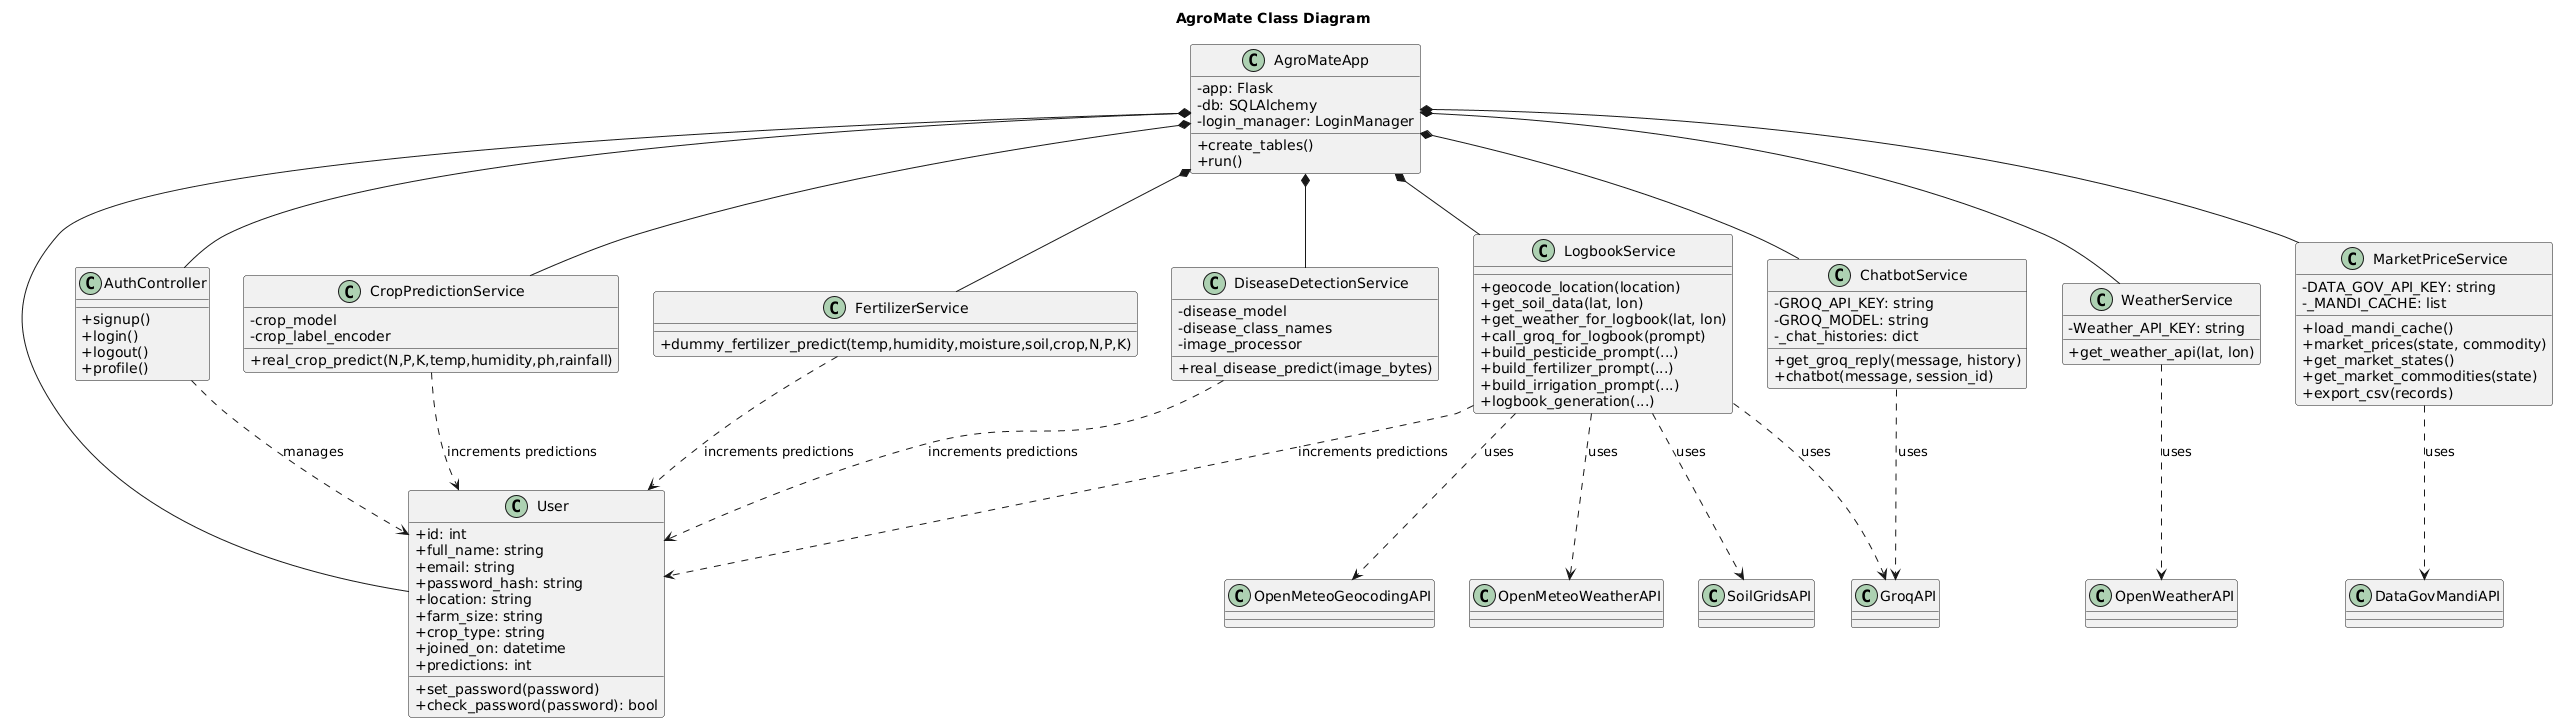

The diagram above was rendered by PlantUML. Its source (embedded in the PNG):
@startuml
title AgroMate Class Diagram
skinparam classAttributeIconSize 0

class AgroMateApp {
  - app: Flask
  - db: SQLAlchemy
  - login_manager: LoginManager
  + create_tables()
  + run()
}

class User {
  + id: int
  + full_name: string
  + email: string
  + password_hash: string
  + location: string
  + farm_size: string
  + crop_type: string
  + joined_on: datetime
  + predictions: int
  + set_password(password)
  + check_password(password): bool
}

class AuthController {
  + signup()
  + login()
  + logout()
  + profile()
}

class CropPredictionService {
  - crop_model
  - crop_label_encoder
  + real_crop_predict(N,P,K,temp,humidity,ph,rainfall)
}

class FertilizerService {
  + dummy_fertilizer_predict(temp,humidity,moisture,soil,crop,N,P,K)
}

class DiseaseDetectionService {
  - disease_model
  - disease_class_names
  - image_processor
  + real_disease_predict(image_bytes)
}

class WeatherService {
  - Weather_API_KEY: string
  + get_weather_api(lat, lon)
}

class MarketPriceService {
  - DATA_GOV_API_KEY: string
  - _MANDI_CACHE: list
  + load_mandi_cache()
  + market_prices(state, commodity)
  + get_market_states()
  + get_market_commodities(state)
  + export_csv(records)
}

class ChatbotService {
  - GROQ_API_KEY: string
  - GROQ_MODEL: string
  - _chat_histories: dict
  + get_groq_reply(message, history)
  + chatbot(message, session_id)
}

class LogbookService {
  + geocode_location(location)
  + get_soil_data(lat, lon)
  + get_weather_for_logbook(lat, lon)
  + call_groq_for_logbook(prompt)
  + build_pesticide_prompt(...)
  + build_fertilizer_prompt(...)
  + build_irrigation_prompt(...)
  + logbook_generation(...)
}

class OpenWeatherAPI
class DataGovMandiAPI
class OpenMeteoGeocodingAPI
class OpenMeteoWeatherAPI
class SoilGridsAPI
class GroqAPI

AgroMateApp *-- User
AgroMateApp *-- AuthController
AgroMateApp *-- CropPredictionService
AgroMateApp *-- FertilizerService
AgroMateApp *-- DiseaseDetectionService
AgroMateApp *-- WeatherService
AgroMateApp *-- MarketPriceService
AgroMateApp *-- ChatbotService
AgroMateApp *-- LogbookService

AuthController ..> User : manages
CropPredictionService ..> User : increments predictions
FertilizerService ..> User : increments predictions
DiseaseDetectionService ..> User : increments predictions
LogbookService ..> User : increments predictions

WeatherService ..> OpenWeatherAPI : uses
MarketPriceService ..> DataGovMandiAPI : uses
LogbookService ..> OpenMeteoGeocodingAPI : uses
LogbookService ..> OpenMeteoWeatherAPI : uses
LogbookService ..> SoilGridsAPI : uses
ChatbotService ..> GroqAPI : uses
LogbookService ..> GroqAPI : uses

@enduml